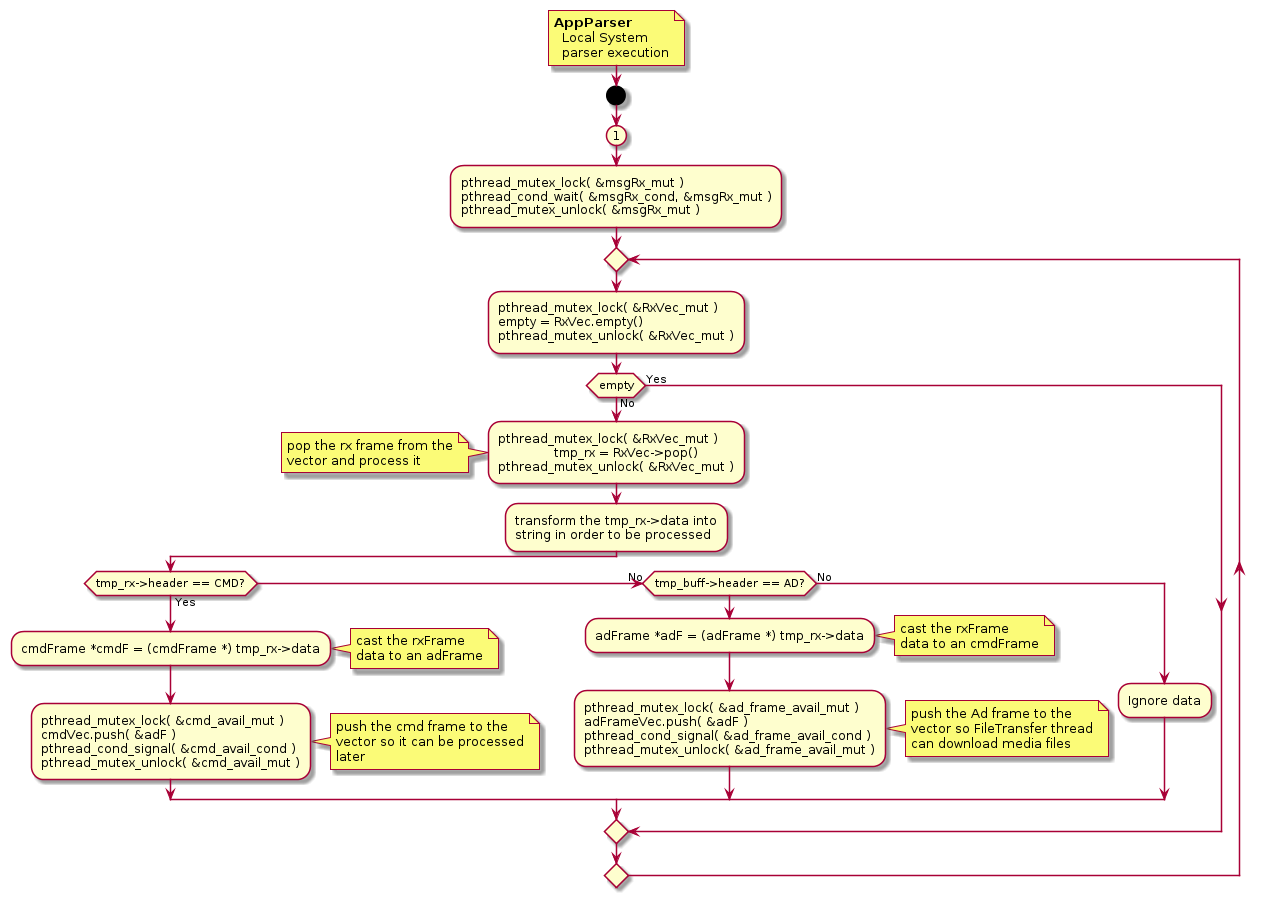

The diagram above was rendered by PlantUML. Its source (embedded in the PNG):
@startuml
'-----------------------
  note right
  <b>AppParser</b>
    Local System 
    parser execution
  end note
'-----------------------
start
	(1)
	:pthread_mutex_lock( &msgRx_mut )
	pthread_cond_wait( &msgRx_cond, &msgRx_mut )
	pthread_mutex_unlock( &msgRx_mut );
	repeat
		:pthread_mutex_lock( &RxVec_mut )
		empty = RxVec.empty()
		pthread_mutex_unlock( &RxVec_mut );
	
            if (empty) then (No)
		:pthread_mutex_lock( &RxVec_mut )
                tmp_rx = RxVec->pop()
		pthread_mutex_unlock( &RxVec_mut );
                note left
                    pop the rx frame from the
                    vector and process it
                end note
                :transform the tmp_rx->data into
                string in order to be processed;
                if(tmp_rx->header == CMD?) then (Yes)
		:cmdFrame *cmdF = (cmdFrame *) tmp_rx->data;
		    note right
			cast the rxFrame 
			data to an adFrame
		    end note
		:pthread_mutex_lock( &cmd_avail_mut )
		cmdVec.push( &adF )
		pthread_cond_signal( &cmd_avail_cond )
		pthread_mutex_unlock( &cmd_avail_mut );
                note right
		    push the cmd frame to the
		    vector so it can be processed
		    later
                end note
                (No) elseif (tmp_buff->header == AD?)
		:adFrame *adF = (adFrame *) tmp_rx->data;
		    note right
			cast the rxFrame 
			data to an cmdFrame
		    end note
		:pthread_mutex_lock( &ad_frame_avail_mut )
		adFrameVec.push( &adF )
		pthread_cond_signal( &ad_frame_avail_cond )
		pthread_mutex_unlock( &ad_frame_avail_mut );
                note right
		    push the Ad frame to the
		    vector so FileTransfer thread
		    can download media files
                end note
                else (No)
                    :Ignore data;
                endif
        else (Yes)
        endif
   repeat while()
 
'-----------------------
@enduml